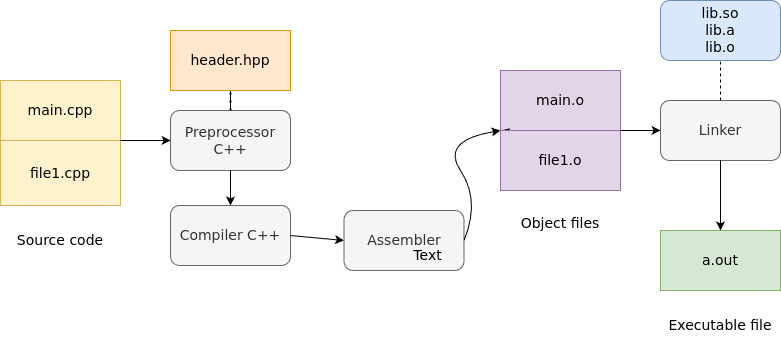

The diagram above was exported from draw.io. Its source (the exported page's mxGraphModel, read from the mxfile embedded in the PNG):
<mxGraphModel dx="786" dy="529" grid="1" gridSize="10" guides="1" tooltips="1" connect="1" arrows="1" fold="1" page="1" pageScale="1" pageWidth="827" pageHeight="1169" background="#ffffff" math="0" shadow="0">
  <root>
    <mxCell id="0" />
    <mxCell id="1" parent="0" />
    <mxCell id="erLxCV8Gd5KjpyHjF_S4-2" value="" style="edgeStyle=orthogonalEdgeStyle;rounded=0;orthogonalLoop=1;jettySize=auto;html=1;" edge="1" parent="1" source="YnlwRnqvvGmwfgO2nEpO-1">
      <mxGeometry relative="1" as="geometry">
        <mxPoint x="240" y="240" as="targetPoint" />
      </mxGeometry>
    </mxCell>
    <mxCell id="YnlwRnqvvGmwfgO2nEpO-1" value="header.hpp" style="rounded=0;whiteSpace=wrap;html=1;fillColor=#ffe6cc;strokeColor=#d79b00;" parent="1" vertex="1">
      <mxGeometry x="180" y="100" width="120" height="60" as="geometry" />
    </mxCell>
    <mxCell id="YnlwRnqvvGmwfgO2nEpO-2" value="Preprocessor C++" style="rounded=1;whiteSpace=wrap;html=1;fillColor=#f5f5f5;strokeColor=#666666;fontColor=#333333;" parent="1" vertex="1">
      <mxGeometry x="180" y="180" width="120" height="60" as="geometry" />
    </mxCell>
    <mxCell id="YnlwRnqvvGmwfgO2nEpO-3" value="file1.cpp" style="rounded=0;whiteSpace=wrap;html=1;fillColor=#fff2cc;strokeColor=#d6b656;" parent="1" vertex="1">
      <mxGeometry x="10" y="210" width="120" height="65" as="geometry" />
    </mxCell>
    <mxCell id="YnlwRnqvvGmwfgO2nEpO-5" value="main.cpp" style="rounded=0;whiteSpace=wrap;html=1;fillColor=#fff2cc;strokeColor=#d6b656;" parent="1" vertex="1">
      <mxGeometry x="10" y="150" width="120" height="60" as="geometry" />
    </mxCell>
    <mxCell id="YnlwRnqvvGmwfgO2nEpO-7" value="" style="endArrow=classic;html=1;entryX=0;entryY=0.5;entryDx=0;entryDy=0;exitX=1;exitY=0;exitDx=0;exitDy=0;" parent="1" source="YnlwRnqvvGmwfgO2nEpO-3" target="YnlwRnqvvGmwfgO2nEpO-2" edge="1">
      <mxGeometry width="50" height="50" relative="1" as="geometry">
        <mxPoint x="150" y="230" as="sourcePoint" />
        <mxPoint x="200" y="180" as="targetPoint" />
      </mxGeometry>
    </mxCell>
    <mxCell id="YnlwRnqvvGmwfgO2nEpO-9" value="" style="endArrow=none;dashed=1;html=1;dashPattern=1 3;strokeWidth=2;entryX=0.5;entryY=1;entryDx=0;entryDy=0;exitX=0.5;exitY=0;exitDx=0;exitDy=0;" parent="1" source="YnlwRnqvvGmwfgO2nEpO-2" target="YnlwRnqvvGmwfgO2nEpO-1" edge="1">
      <mxGeometry width="50" height="50" relative="1" as="geometry">
        <mxPoint x="380" y="290" as="sourcePoint" />
        <mxPoint x="430" y="240" as="targetPoint" />
      </mxGeometry>
    </mxCell>
    <mxCell id="YnlwRnqvvGmwfgO2nEpO-11" value="Compiler C++" style="rounded=1;whiteSpace=wrap;html=1;fillColor=#f5f5f5;strokeColor=#666666;fontColor=#333333;" parent="1" vertex="1">
      <mxGeometry x="180" y="275" width="120" height="60" as="geometry" />
    </mxCell>
    <mxCell id="YnlwRnqvvGmwfgO2nEpO-12" value="Assembler" style="rounded=1;whiteSpace=wrap;html=1;fillColor=#f5f5f5;strokeColor=#666666;fontColor=#333333;" parent="1" vertex="1">
      <mxGeometry x="353.5" y="280" width="120" height="60" as="geometry" />
    </mxCell>
    <mxCell id="erLxCV8Gd5KjpyHjF_S4-3" value="Text" style="text;html=1;align=center;verticalAlign=middle;resizable=0;points=[];autosize=1;" vertex="1" parent="YnlwRnqvvGmwfgO2nEpO-12">
      <mxGeometry x="63.5" y="35" width="40" height="20" as="geometry" />
    </mxCell>
    <mxCell id="YnlwRnqvvGmwfgO2nEpO-14" value="" style="endArrow=classic;html=1;exitX=0.5;exitY=1;exitDx=0;exitDy=0;entryX=0.5;entryY=0;entryDx=0;entryDy=0;" parent="1" source="YnlwRnqvvGmwfgO2nEpO-2" target="YnlwRnqvvGmwfgO2nEpO-11" edge="1">
      <mxGeometry width="50" height="50" relative="1" as="geometry">
        <mxPoint x="380" y="290" as="sourcePoint" />
        <mxPoint x="430" y="240" as="targetPoint" />
      </mxGeometry>
    </mxCell>
    <mxCell id="YnlwRnqvvGmwfgO2nEpO-15" value="" style="endArrow=classic;html=1;exitX=1;exitY=0.5;exitDx=0;exitDy=0;entryX=0;entryY=0.5;entryDx=0;entryDy=0;" parent="1" source="YnlwRnqvvGmwfgO2nEpO-11" target="YnlwRnqvvGmwfgO2nEpO-12" edge="1">
      <mxGeometry width="50" height="50" relative="1" as="geometry">
        <mxPoint x="380" y="280" as="sourcePoint" />
        <mxPoint x="430" y="230" as="targetPoint" />
      </mxGeometry>
    </mxCell>
    <mxCell id="YnlwRnqvvGmwfgO2nEpO-17" value="main.o" style="rounded=0;whiteSpace=wrap;html=1;fillColor=#e1d5e7;strokeColor=#9673a6;" parent="1" vertex="1">
      <mxGeometry x="510" y="140" width="120" height="60" as="geometry" />
    </mxCell>
    <mxCell id="YnlwRnqvvGmwfgO2nEpO-19" value="" style="curved=1;endArrow=classic;html=1;exitX=1;exitY=0.5;exitDx=0;exitDy=0;entryX=0;entryY=1;entryDx=0;entryDy=0;" parent="1" source="YnlwRnqvvGmwfgO2nEpO-16" target="YnlwRnqvvGmwfgO2nEpO-17" edge="1">
      <mxGeometry width="50" height="50" relative="1" as="geometry">
        <mxPoint x="560" y="370" as="sourcePoint" />
        <mxPoint x="540" y="200" as="targetPoint" />
        <Array as="points" />
      </mxGeometry>
    </mxCell>
    <mxCell id="YnlwRnqvvGmwfgO2nEpO-20" value="Linker" style="rounded=1;whiteSpace=wrap;html=1;fillColor=#f5f5f5;strokeColor=#666666;fontColor=#333333;" parent="1" vertex="1">
      <mxGeometry x="670" y="170" width="120" height="60" as="geometry" />
    </mxCell>
    <mxCell id="YnlwRnqvvGmwfgO2nEpO-16" value="file1.o" style="rounded=0;whiteSpace=wrap;html=1;fillColor=#e1d5e7;strokeColor=#9673a6;" parent="1" vertex="1">
      <mxGeometry x="510" y="200" width="120" height="60" as="geometry" />
    </mxCell>
    <mxCell id="YnlwRnqvvGmwfgO2nEpO-23" value="" style="curved=1;endArrow=classic;html=1;exitX=1;exitY=0.5;exitDx=0;exitDy=0;entryX=0;entryY=0;entryDx=0;entryDy=0;" parent="1" source="YnlwRnqvvGmwfgO2nEpO-12" target="YnlwRnqvvGmwfgO2nEpO-16" edge="1">
      <mxGeometry width="50" height="50" relative="1" as="geometry">
        <mxPoint x="474" y="310" as="sourcePoint" />
        <mxPoint x="510" y="200" as="targetPoint" />
        <Array as="points">
          <mxPoint x="490" y="270" />
          <mxPoint x="450" y="210" />
        </Array>
      </mxGeometry>
    </mxCell>
    <mxCell id="YnlwRnqvvGmwfgO2nEpO-25" value="" style="endArrow=none;dashed=1;html=1;entryX=0.5;entryY=1;entryDx=0;entryDy=0;" parent="1" source="YnlwRnqvvGmwfgO2nEpO-20" target="YnlwRnqvvGmwfgO2nEpO-26" edge="1">
      <mxGeometry width="50" height="50" relative="1" as="geometry">
        <mxPoint x="440" y="280" as="sourcePoint" />
        <mxPoint x="730" y="130" as="targetPoint" />
      </mxGeometry>
    </mxCell>
    <mxCell id="YnlwRnqvvGmwfgO2nEpO-26" value="lib.so&lt;br&gt;lib.a&lt;br&gt;lib.o" style="rounded=1;whiteSpace=wrap;html=1;fillColor=#dae8fc;strokeColor=#6c8ebf;" parent="1" vertex="1">
      <mxGeometry x="670" y="70" width="120" height="60" as="geometry" />
    </mxCell>
    <mxCell id="YnlwRnqvvGmwfgO2nEpO-27" value="" style="endArrow=classic;html=1;exitX=1;exitY=0;exitDx=0;exitDy=0;entryX=0;entryY=0.5;entryDx=0;entryDy=0;" parent="1" source="YnlwRnqvvGmwfgO2nEpO-16" target="YnlwRnqvvGmwfgO2nEpO-20" edge="1">
      <mxGeometry width="50" height="50" relative="1" as="geometry">
        <mxPoint x="440" y="260" as="sourcePoint" />
        <mxPoint x="490" y="210" as="targetPoint" />
      </mxGeometry>
    </mxCell>
    <mxCell id="YnlwRnqvvGmwfgO2nEpO-28" value="a.out" style="rounded=0;whiteSpace=wrap;html=1;fillColor=#d5e8d4;strokeColor=#82b366;" parent="1" vertex="1">
      <mxGeometry x="670" y="300" width="120" height="60" as="geometry" />
    </mxCell>
    <mxCell id="YnlwRnqvvGmwfgO2nEpO-29" value="" style="endArrow=classic;html=1;exitX=0.5;exitY=1;exitDx=0;exitDy=0;entryX=0.5;entryY=0;entryDx=0;entryDy=0;" parent="1" source="YnlwRnqvvGmwfgO2nEpO-20" target="YnlwRnqvvGmwfgO2nEpO-28" edge="1">
      <mxGeometry width="50" height="50" relative="1" as="geometry">
        <mxPoint x="440" y="260" as="sourcePoint" />
        <mxPoint x="490" y="210" as="targetPoint" />
      </mxGeometry>
    </mxCell>
    <mxCell id="YnlwRnqvvGmwfgO2nEpO-30" value="Object files" style="text;html=1;strokeColor=none;fillColor=none;align=center;verticalAlign=middle;whiteSpace=wrap;rounded=0;" parent="1" vertex="1">
      <mxGeometry x="525" y="275" width="90" height="35" as="geometry" />
    </mxCell>
    <mxCell id="YnlwRnqvvGmwfgO2nEpO-31" value="Source code" style="text;html=1;strokeColor=none;fillColor=none;align=center;verticalAlign=middle;whiteSpace=wrap;rounded=0;" parent="1" vertex="1">
      <mxGeometry x="15" y="290" width="110" height="40" as="geometry" />
    </mxCell>
    <mxCell id="YnlwRnqvvGmwfgO2nEpO-33" value="Executable file" style="text;html=1;strokeColor=none;fillColor=none;align=center;verticalAlign=middle;whiteSpace=wrap;rounded=0;" parent="1" vertex="1">
      <mxGeometry x="670" y="370" width="120" height="50" as="geometry" />
    </mxCell>
  </root>
</mxGraphModel>